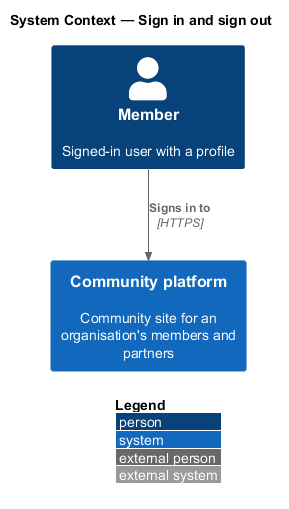

The diagram above was rendered by PlantUML. Its source (embedded in the PNG):
@startuml
!include <C4/C4_Context>
LAYOUT_WITH_LEGEND()
title System Context — Sign in and sign out

Person(member, "Member", "Signed-in user with a profile")
System(ftc, "Community platform", "Community site for an organisation's members and partners")
Rel(member, ftc, "Signs in to", "HTTPS")
@enduml